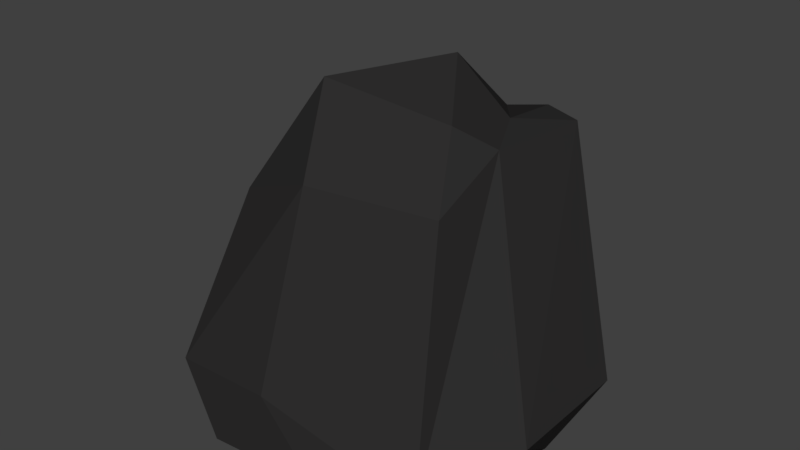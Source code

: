 # Source: rock4.blend  (saved by Blender 2.79.0; exported with 4.5.12 LTS)
import bpy
from mathutils import Matrix  # noqa: F401  (used for matrix-valued properties, if any)

bpy.ops.wm.read_factory_settings(use_empty=True)
scene = bpy.context.scene
scene.name = 'Scene'

# ---- collections
col_collection_1 = bpy.data.collections.new('Collection 1'); scene.collection.children.link(col_collection_1)

# ---- materials (node trees are filled in below, after node groups)
mat_rock = bpy.data.materials.new('Rock')
mat_rock.alpha_threshold = 0.0
mat_rock.use_transparent_shadow = False
mat_rock.diffuse_color = (0.0291, 0.02805, 0.02805, 1.0)
mat_rock.roughness = 0.5

# ---- material node trees

# ---- world
world_world = bpy.data.worlds.new('World'); scene.world = world_world
world_world.color = (0.05088, 0.05088, 0.05088)
world_world.use_sun_shadow = False
world_world.sun_shadow_jitter_overblur = 0.0
world_world.cycles.sampling_method = 'MANUAL'

# ---- meshes
me_icosphere = bpy.data.meshes.new('Icosphere')
me_icosphere.from_pydata([(0.0, 0.0, -0.007047), (0.7236, -0.5257, -0.007047), (-0.2764, -0.8506, -0.007047), (-0.8944, 0.0, -0.007047), (-0.2764, 0.8506, -0.007047), (0.7236, 0.5257, -0.007047), (0.6096, -0.4573, 1.182), (-0.4385, -0.4211, 0.988), (-0.5446, 0.3825, 0.3417), (0.2044, 0.7403, 0.3714), (0.6521, 0.3994, 1.322), (0.2111, 0.1654, 1.577), (-0.1625, -0.5, -0.007047), (0.4253, -0.309, -0.007047), (0.2629, -0.809, -0.007047), (0.8506, 0.0, -0.007047), (0.4253, 0.309, -0.007047), (-0.5257, 0.0, -0.007047), (-0.6882, -0.5, -0.007047), (-0.1625, 0.5, -0.007047), (-0.6882, 0.5, -0.007047), (0.2629, 0.809, -0.007047), (0.9511, -0.309, 0.224), (0.9511, 0.309, 0.224), (0.02287, -0.8479, 0.3533), (0.7117, -0.7114, 0.07196), (-0.7903, -0.3871, 0.2488), (-0.5519, -0.763, 0.2473), (-0.4574, 0.609, 0.2341), (-0.8112, 0.09098, 0.219), (0.484, 0.745, 0.2337), (-0.06352, 0.89, 0.2388), (0.6239, -0.1129, 1.351), (0.02897, -0.5646, 1.189), (-0.4675, 0.009773, 1.075), (-0.1653, 0.7325, 0.4181), (0.4388, 0.5153, 1.304), (0.5214, -0.2751, 1.472), (0.4765, 0.1712, 1.357), (0.006085, -0.4029, 1.582), (-0.2683, 0.3746, 1.275), (0.07124, 0.7455, 1.146)], [], [(0, 13, 12), (1, 13, 15), (0, 12, 17), (0, 17, 19), (0, 19, 16), (1, 15, 22), (2, 14, 24), (3, 18, 26), (4, 20, 28), (5, 21, 30), (1, 22, 25), (2, 24, 27), (3, 26, 29), (4, 28, 31), (5, 30, 23), (6, 32, 37), (7, 33, 39), (8, 34, 40), (9, 35, 41), (10, 36, 38), (38, 41, 11), (38, 36, 41), (36, 9, 41), (41, 40, 11), (41, 35, 40), (35, 8, 40), (40, 39, 11), (40, 34, 39), (34, 7, 39), (39, 37, 11), (39, 33, 37), (33, 6, 37), (37, 38, 11), (37, 32, 38), (32, 10, 38), (23, 36, 10), (23, 30, 36), (30, 9, 36), (31, 35, 9), (31, 28, 35), (28, 8, 35), (29, 34, 8), (29, 26, 34), (26, 7, 34), (27, 33, 7), (27, 24, 33), (24, 6, 33), (25, 32, 6), (25, 22, 32), (22, 10, 32), (30, 31, 9), (30, 21, 31), (21, 4, 31), (28, 29, 8), (28, 20, 29), (20, 3, 29), (26, 27, 7), (26, 18, 27), (18, 2, 27), (24, 25, 6), (24, 14, 25), (14, 1, 25), (22, 23, 10), (22, 15, 23), (15, 5, 23), (16, 21, 5), (16, 19, 21), (19, 4, 21), (19, 20, 4), (19, 17, 20), (17, 3, 20), (17, 18, 3), (17, 12, 18), (12, 2, 18), (15, 16, 5), (15, 13, 16), (13, 0, 16), (12, 14, 2), (12, 13, 14), (13, 1, 14)])
me_icosphere.materials.append(mat_rock)
me_icosphere.use_remesh_preserve_volume = False
me_icosphere.use_remesh_preserve_attributes = False
me_icosphere.use_mirror_vertex_groups = False
me_icosphere.update()

# ---- objects
ob_icosphere = bpy.data.objects.new('Icosphere', me_icosphere)

# ---- transforms, parenting, visibility, modifiers, constraints
ob_icosphere.location = (0.0, 0.0, 0.0)
ob_icosphere.lineart.crease_threshold = 0.0

# ---- collection membership
col_collection_1.objects.link(ob_icosphere)

# ---- scene / render settings (as saved in the file)
scene.frame_start = 1; scene.frame_end = 250; scene.frame_set(1)
scene.render.engine = 'BLENDER_EEVEE_NEXT'
scene.render.resolution_percentage = 50
scene.render.dither_intensity = 0.0
scene.cycles.use_denoising = False
scene.cycles.samples = 128
scene.cycles.sampling_pattern = 'TABULATED_SOBOL'
scene.cycles.use_adaptive_sampling = False
scene.cycles.use_light_tree = False
scene.cycles.blur_glossy = 0.0
scene.cycles.sample_clamp_indirect = 0.0
scene.view_settings.view_transform = 'Standard'
bpy.context.view_layer.update()

# ---- added for rendering (the .blend has no active camera and no usable light): camera, sun
cam_auto = bpy.data.cameras.new('AutoCamera')
cam_auto.lens = 50.0
cam_auto.sensor_width = 36.0
cam_auto.clip_end = 1000.0
ob_auto_camera = bpy.data.objects.new('AutoCamera', cam_auto)
scene.collection.objects.link(ob_auto_camera)
ob_auto_camera.location = (2.798, -3.30396, 3.00331)
ob_auto_camera.rotation_euler = (1.09748, -7.21219e-08, 0.694738)
scene.camera = ob_auto_camera
light_auto_sun = bpy.data.lights.new('AutoSun', 'SUN')
light_auto_sun.energy = 3.0
light_auto_sun.angle = 0.0523599
ob_auto_sun = bpy.data.objects.new('AutoSun', light_auto_sun)
scene.collection.objects.link(ob_auto_sun)
ob_auto_sun.rotation_euler = (0.872665, 0.174533, 0.523599)
bpy.context.view_layer.update()
